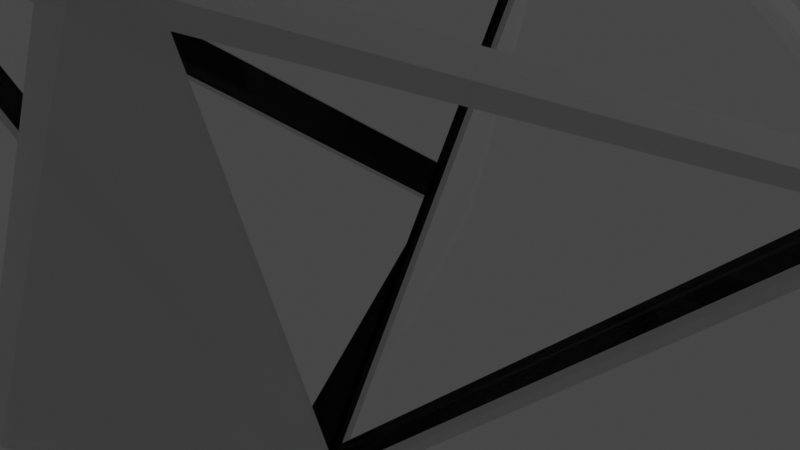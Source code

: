# Source: shiney.blend  (saved by Blender 3.0.42; exported with 4.5.12 LTS)
import bpy
from mathutils import Matrix  # noqa: F401  (used for matrix-valued properties, if any)

bpy.ops.wm.read_factory_settings(use_empty=True)
scene = bpy.context.scene
scene.name = 'Scene'

# ---- collections
col_collection = bpy.data.collections.new('Collection'); scene.collection.children.link(col_collection)

# ---- materials (node trees are filled in below, after node groups)
mat_initialshadinggroup = bpy.data.materials.new('initialShadingGroup')
mat_initialshadinggroup.surface_render_method = 'BLENDED'
mat_initialshadinggroup.blend_method = 'BLEND'
mat_initialshadinggroup.use_transparent_shadow = False

# ---- material node trees
mat_initialshadinggroup.use_nodes = True; mat_initialshadinggroup.node_tree.nodes.clear()
_N = mat_initialshadinggroup.node_tree.nodes; _L = mat_initialshadinggroup.node_tree.links
n0 = _N.new('ShaderNodeBsdfPrincipled'); n0.name = 'Principled BSDF'; n0.location = (10, 300)
n0.distribution = 'GGX'
n0.subsurface_method = 'RANDOM_WALK_SKIN'
n0.inputs[1].default_value = 1.0
n0.inputs[2].default_value = 0.0
n0.inputs[3].default_value = 97.25
n0.inputs[4].default_value = 0.8774
n0.inputs[9].default_value = (13.0, 28.2, 14.7)
n0.inputs[11].default_value = 2.4
n0.inputs[12].default_value = 0.03774
n0.inputs[13].default_value = 0.8396
n0.inputs[20].default_value = 0.0
n0.inputs[24].default_value = 0.2
n0.inputs[27].default_value = (0.0, 0.0, 0.0, 1.0)
n0.inputs[28].default_value = 1.0
n1 = _N.new('ShaderNodeOutputMaterial'); n1.name = 'Material Output'; n1.location = (300, 300)
_L.new(n0.outputs[0], n1.inputs[0])
n1.is_active_output = True

# ---- world
world_world = bpy.data.worlds.new('World'); scene.world = world_world
world_world.use_nodes = True; world_world.node_tree.nodes.clear()
_N = world_world.node_tree.nodes; _L = world_world.node_tree.links
n0 = _N.new('ShaderNodeOutputWorld'); n0.name = 'World Output'; n0.location = (300, 300)
n1 = _N.new('ShaderNodeBackground'); n1.name = 'Background'; n1.location = (10, 300)
n1.inputs[0].default_value = (0.05088, 0.05088, 0.05088, 1.0)
_L.new(n1.outputs[0], n0.inputs[0])
n0.is_active_output = True
world_world.color = (0.05088, 0.05088, 0.05088)
world_world.use_sun_shadow = False
world_world.sun_shadow_jitter_overblur = 0.0

# ---- cameras
cam_camera = bpy.data.cameras.new('Camera')
cam_camera.clip_end = 100.0
cam_camera.ortho_scale = 7.314

# ---- lights
light_light = bpy.data.lights.new('Light', 'POINT')
light_light.transmission_factor = 0.0
light_light.energy = 1000.0
light_light.shadow_soft_size = 0.1
light_light.shadow_maximum_resolution = 0.006
light_light.use_absolute_resolution = True

# ---- meshes
me_env = bpy.data.meshes.new('env')
me_env.from_pydata([(-1.565, -4.315, -0.3502), (4.204, 0.8922, -1.918), (1.944, 3.175, 3.648), (4.35, 0.9044, -2.094), (-2.035, -4.859, -0.3588), (1.848, 3.431, 4.067), (-0.8974, -1.166, 3.902), (1.991, 3.561, 4.22), (-0.8579, -1.21, 4.049), (-2.039, -5.042, -0.3723), (4.306, 0.8534, -1.903), (-1.536, -4.419, -0.3156), (4.587, 0.9385, -2.173), (3.935, 1.125, -2.013), (-2.383, 3.441, -5.762), (-3.167, 3.659, -6.555), (1.832, 3.249, 3.165), (2.017, 3.165, 3.733), (-3.213, 3.797, -6.802), (-2.382, 3.585, -5.872), (4.054, 1.226, -2.052), (-3.085, 3.946, -6.188), (1.651, 3.73, 3.843), (-1.954, 8.685, -0.005355), (-1.905, 8.594, 0.03998), (-8.485, 2.786, 2.006), (-8.626, 2.92, 1.933), (-1.898, 8.858, -0.07751), (-1.801, 8.765, -0.02645), (1.912, 3.389, 3.223), (-8.743, 2.594, 2.147), (-7.63, 2.473, 2.364), (-1.123, -0.6452, 3.82), (-1.084, -0.6921, 3.967), (-7.785, 2.519, 2.468), (-8.999, 2.691, 2.228), (-3.03, 3.973, -6.291), (1.736, 3.757, 3.804), (-1.634, 8.87, -0.02157), (1.155, 3.168, 3.957), (1.261, 3.234, 4.108), (-1.689, 9.144, 0.04339), (-8.256, 3.116, 2.144), (-1.761, 8.849, 0.203), (1.509, 3.888, 3.914), (-1.927, 8.779, 0.115), (-3.18, 3.927, -6.221), (-1.761, 8.735, 0.1212), (1.455, 3.856, 3.772), (-8.116, 3.089, 1.994), (-1.868, 8.605, 0.1266), (-1.866, 8.687, 0.1842), (1.317, 3.856, 3.798), (1.443, 3.665, 3.94), (1.386, 3.668, 3.82), (1.278, 3.832, 3.697), (-1.891, 8.641, 0.09962), (-3.301, 3.938, -6.377), (-7.991, 1.993, 2.088), (-1.326, -1.201, 3.579), (-1.299, -1.27, 3.693), (-8.117, 1.997, 2.168), (3.912, 0.9784, -2.295), (-2.908, 3.478, -6.342), (-2.898, 3.441, -6.45), (3.965, 0.9252, -2.378), (-1.881, -4.251, -0.7202), (-1.865, -4.337, -0.793), (-2.293, -4.338, -0.04052), (-2.288, -4.48, -0.009177), (-3.125, 3.93, -6.142), (-3.161, 3.804, -6.303), (-3.782, -2.873, -5.097), (-3.851, -2.982, -5.289), (-3.395, 3.311, -6.175), (-8.128, 2.406, 1.211), (-8.319, 2.437, 1.196), (-3.488, 3.361, -6.343), (-8.246, 2.044, 1.655), (-2.536, -4.3, -0.4774), (-2.581, -4.437, -0.4622), (-8.387, 2.014, 1.707), (-3.917, -2.235, -4.937), (-4.021, -2.299, -5.08), (-4.022, -2.61, -4.511), (-4.093, -2.718, -4.564)], [], [(0, 1, 2, 3, 4), (5, 4, 6), (7, 8, 9), (10, 11, 9, 12, 7), (13, 14, 15, 3, 16), (0, 2, 17, 11), (7, 12, 18, 19, 20), (21, 15, 5, 22), (23, 24, 25, 26, 27, 28), (16, 14, 19, 29), (6, 30, 31, 32, 5), (8, 7, 33, 34, 35), (2, 0, 4, 5, 3), (9, 11, 17, 10, 7), (36, 37, 38, 7, 18), (31, 39, 40, 34), (5, 15, 14, 16, 3), (7, 20, 29, 19, 18), (39, 31, 30, 5, 32), (38, 36, 18, 41, 7), (7, 35, 34, 40, 33), (39, 32, 33, 40), (41, 35, 42, 43, 44), (13, 16, 29, 20), (2, 1, 10, 17), (7, 41, 44, 42, 35), (36, 38, 45, 23, 28, 46), (47, 48, 44, 43), (49, 50, 51, 47, 43, 42), (52, 53, 54, 55), (48, 52, 55, 49, 42, 44), (45, 51, 50, 56, 24, 23), (5, 30, 56, 50, 49, 55, 54, 22), (38, 37, 53, 52, 48, 47, 51, 45), (32, 31, 34, 33), (41, 18, 57, 27, 26), (14, 13, 20, 19), (58, 59, 60, 61), (1, 0, 11, 10), (62, 63, 64, 65), (66, 62, 65, 67), (59, 68, 69, 60), (46, 70, 21, 22, 54, 53, 37, 36), (71, 70, 46, 28, 27, 57), (4, 59, 58, 30, 6), (35, 41, 26, 57, 18), (9, 8, 35, 61, 60), (3, 15, 62, 66, 4), (18, 12, 9, 67, 65), (4, 15, 72), (25, 71, 57, 26), (9, 73, 18), (68, 58, 61, 69), (74, 75, 76, 77), (78, 79, 80, 81), (63, 66, 67, 64), (4, 30, 58, 68, 59), (9, 60, 69, 61, 35), (15, 4, 66, 63, 62), (18, 65, 64, 67, 9), (75, 82, 83, 76), (84, 78, 81, 85), (30, 15, 21, 70, 71, 25, 24, 56), (82, 74, 77, 83), (79, 84, 85, 80), (15, 30, 82, 75, 74), (35, 18, 77, 76, 83), (30, 4, 79, 78, 84), (35, 85, 81, 80, 9), (82, 30, 72, 15, 74), (83, 77, 18, 73, 35), (72, 30, 84, 79, 4), (85, 35, 73, 9, 80)])
me_env.polygons.foreach_set('use_smooth', [1, 0, 0, 1, 1, 0, 1, 0, 0, 0, 1, 1, 1, 1, 1, 0, 1, 1, 1, 1, 1, 0, 1, 0, 0, 1, 0, 0, 0, 0, 0, 0, 0, 0, 0, 1, 0, 0, 0, 0, 0, 0, 0, 0, 1, 1, 1, 1, 1, 0, 0, 0, 0, 0, 0, 0, 1, 1, 1, 1, 0, 0, 0, 0, 0, 1, 1, 1, 1, 1, 1, 1, 1])
_k = set([(0, 1), (0, 2), (1, 2), (3, 4), (3, 5), (3, 15), (4, 5), (4, 6), (4, 15), (4, 30), (4, 72), (5, 6), (5, 15), (5, 30), (6, 30), (7, 8), (7, 9), (7, 12), (7, 18), (7, 35), (7, 41), (8, 9), (8, 35), (9, 12), (9, 18), (9, 35), (9, 73), (10, 11), (10, 17), (11, 17), (12, 18), (13, 14), (13, 16), (14, 16), (15, 30), (15, 72), (18, 35), (18, 41), (18, 73), (19, 20), (19, 29), (20, 29), (26, 27), (26, 57), (27, 57), (30, 72), (31, 32), (31, 39), (32, 39), (33, 34), (33, 40), (34, 40), (35, 41), (35, 73), (36, 37), (36, 38), (37, 38), (42, 43), (42, 44), (43, 44), (58, 59), (58, 68), (59, 68), (60, 61), (60, 69), (61, 69), (62, 63), (62, 66), (63, 66), (64, 65), (64, 67), (65, 67), (74, 75), (74, 82), (75, 82), (76, 77), (76, 83), (77, 83), (78, 79), (78, 84), (79, 84), (80, 81), (80, 85), (81, 85)])
me_env.attributes.new('sharp_edge', 'BOOLEAN', 'EDGE').data.foreach_set('value', [ (min(e.vertices), max(e.vertices)) in _k for e in me_env.edges])
_uv = me_env.uv_layers.new(name='UVMap')
_uv.uv.foreach_set('vector', [0.05759, 0.06332, 0.06734, 0.104, 0.09813, 0.08984, 0.06663, 0.105, 0.05584, 0.05996, 0.07593, 0.1209, 0.03297, 0.08879, 0.06241, 0.09607, 0.07593, 0.1209, 0.06241, 0.09607, 0.03297, 0.08879, 0.06747, 0.1031, 0.05796, 0.06344, 0.05584, 0.05996, 0.06663, 0.105, 0.1007, 0.0893, 0.02509, -0.05301, 0.05383, -0.08172, 0.05905, -0.08466, 0.02486, -0.05051, 0.002232, -0.07472, 0.05584, 0.05996, 0.1007, 0.0893, 0.1007, 0.0893, 0.05584, 0.05996, -0.002343, -0.07634, 0.02486, -0.05051, 0.05905, -0.08466, 0.05328, -0.08182, 0.02507, -0.05364, -0.1308, 0.1154, -0.1318, 0.1131, -0.07596, 0.1399, -0.07805, 0.1407, -0.07683, 0.1048, -0.07657, 0.1044, -0.06779, 0.05573, -0.06779, 0.05573, -0.077, 0.1057, -0.077, 0.1057, -0.002343, -0.07634, 0.05905, -0.08466, 0.05905, -0.08466, -0.002343, -0.07634, 0.1298, 0.05871, 0.1684, 0.03224, 0.1648, 0.03707, 0.1328, 0.05903, 0.1435, 0.08342, 0.1298, 0.05871, 0.1435, 0.08342, 0.1327, 0.059, 0.1645, 0.03721, 0.1684, 0.03224, 0.09813, 0.08984, 0.05759, 0.06332, 0.05584, 0.05996, 0.1007, 0.0893, 0.06663, 0.105, 0.05584, 0.05996, 0.05796, 0.06344, 0.09752, 0.08931, 0.06747, 0.1031, 0.1007, 0.0893, -0.1298, 0.1152, -0.07863, 0.1398, -0.113, 0.1526, -0.07596, 0.1399, -0.1318, 0.1131, 0.1684, 0.03224, 0.1435, 0.08342, 0.1435, 0.08342, 0.1684, 0.03224, -0.002343, -0.07634, 0.05905, -0.08466, 0.05383, -0.08172, 0.002232, -0.07472, 0.02486, -0.05051, -0.002343, -0.07634, 0.02507, -0.05364, 0.002624, -0.07495, 0.05328, -0.08182, 0.05905, -0.08466, 0.1442, 0.07953, 0.1648, 0.03707, 0.1684, 0.03224, 0.1435, 0.08342, 0.1328, 0.05903, -0.113, 0.1526, -0.1298, 0.1152, -0.1318, 0.1131, -0.1135, 0.154, -0.07596, 0.1399, 0.1435, 0.08342, 0.1684, 0.03224, 0.1645, 0.03721, 0.144, 0.07935, 0.1327, 0.059, 0.1435, 0.08342, 0.1298, 0.05871, 0.1298, 0.05871, 0.1435, 0.08342, 0.1545, 0.09349, 0.146, 0.04342, 0.1457, 0.04778, 0.1532, 0.09227, 0.1177, 0.0899, 0.02486, -0.05051, -0.002343, -0.07634, -0.002343, -0.07634, 0.02486, -0.05051, 0.1007, 0.0893, 0.06663, 0.105, 0.06663, 0.105, 0.1007, 0.0893, 0.1145, 0.09082, 0.1545, 0.09349, 0.1177, 0.0899, 0.1457, 0.04778, 0.146, 0.04342, -0.1318, 0.1131, -0.1135, 0.154, -0.1135, 0.154, -0.1138, 0.1532, -0.1137, 0.1535, -0.1318, 0.1131, 0.1545, 0.09349, 0.1145, 0.09082, 0.1145, 0.09082, 0.1545, 0.09349, 0.146, 0.04342, 0.1542, 0.09239, 0.1543, 0.0927, 0.1545, 0.09349, 0.1545, 0.09349, 0.146, 0.04342, -0.07736, 0.1405, -0.07596, 0.1399, -0.07663, 0.1396, -0.07784, 0.1401, 0.1145, 0.09082, 0.115, 0.09006, 0.115, 0.09005, 0.146, 0.04342, 0.146, 0.04342, 0.1145, 0.09082, -0.1135, 0.154, -0.1128, 0.1538, -0.1128, 0.1532, -0.1131, 0.1533, -0.1133, 0.1529, -0.1138, 0.1532, 0.1145, 0.09082, 0.146, 0.04342, 0.1542, 0.09212, 0.1542, 0.09239, 0.1465, 0.04769, 0.1185, 0.08973, 0.1173, 0.08965, 0.1167, 0.09097, -0.1135, 0.154, -0.07596, 0.1399, -0.07596, 0.1399, -0.07736, 0.1405, -0.0771, 0.1404, -0.1129, 0.1538, -0.1128, 0.1538, -0.1135, 0.154, 0.1298, 0.05871, 0.1684, 0.03224, 0.1684, 0.03224, 0.1298, 0.05871, -0.077, 0.1057, -0.03286, 0.09794, -0.03505, 0.09719, -0.07568, 0.1043, -0.0672, 0.05835, 0.05905, -0.08466, 0.02486, -0.05051, 0.02486, -0.05051, 0.05905, -0.08466, 0.1241, -0.08241, 0.1077, -0.03857, 0.1077, -0.03857, 0.1241, -0.08241, 0.06663, 0.105, 0.05584, 0.05996, 0.05584, 0.05996, 0.06663, 0.105, -0.1091, 0.1031, -0.1526, 0.08204, -0.1526, 0.08204, -0.1091, 0.1031, -0.1025, 0.0573, -0.1091, 0.1031, -0.1091, 0.1031, -0.1025, 0.0573, 0.1077, -0.03857, 0.07988, -0.05059, 0.07988, -0.05059, 0.1077, -0.03857, -0.1318, 0.1131, -0.1313, 0.1134, -0.1315, 0.1133, -0.07596, 0.1399, -0.07663, 0.1396, -0.07596, 0.1399, -0.07596, 0.1399, -0.1318, 0.1131, -0.03286, 0.09794, -0.03399, 0.09814, -0.03359, 0.09807, -0.077, 0.1057, -0.077, 0.1057, -0.03286, 0.09794, 0.07988, -0.05059, 0.1069, -0.04129, 0.1208, -0.07853, 0.1241, -0.08241, 0.1077, -0.03857, -0.06779, 0.05573, -0.077, 0.1057, -0.0672, 0.05835, -0.03505, 0.09719, -0.03286, 0.09794, 0.07988, -0.05059, 0.1077, -0.03857, 0.1241, -0.08241, 0.1205, -0.07801, 0.1068, -0.0413, -0.1091, 0.1031, -0.1526, 0.08204, -0.1112, 0.1016, -0.1052, 0.06002, -0.1025, 0.0573, -0.1526, 0.08204, -0.1091, 0.1031, -0.1025, 0.0573, -0.1055, 0.06032, -0.1113, 0.1006, -0.04898, 0.1141, -0.08664, 0.1554, -0.07666, 0.1214, -0.06779, 0.05573, -0.03286, 0.09794, -0.03286, 0.09794, -0.06779, 0.05573, -0.04898, 0.1141, -0.07666, 0.1214, -0.08664, 0.1554, 0.07988, -0.05059, 0.1241, -0.08241, 0.1241, -0.08241, 0.07988, -0.05059, -0.1296, 0.1154, -0.1513, 0.06506, -0.1513, 0.06506, -0.1296, 0.1154, -0.1321, -0.08713, -0.09941, -0.0435, -0.09941, -0.0435, -0.1321, -0.08713, -0.1526, 0.08204, -0.1025, 0.0573, -0.1025, 0.0573, -0.1526, 0.08204, 0.07988, -0.05059, 0.1241, -0.08241, 0.1208, -0.07853, 0.08326, -0.05149, 0.1069, -0.04129, 0.07988, -0.05059, 0.1068, -0.0413, 0.08343, -0.05136, 0.1205, -0.07801, 0.1241, -0.08241, -0.1526, 0.08204, -0.1025, 0.0573, -0.1052, 0.06002, -0.1506, 0.08247, -0.1112, 0.1016, -0.1526, 0.08204, -0.1113, 0.1006, -0.1496, 0.08209, -0.1055, 0.06032, -0.1025, 0.0573, -0.1513, 0.06506, -0.1035, 0.09133, -0.1035, 0.09133, -0.1513, 0.06506, -0.126, -0.03293, -0.1321, -0.08713, -0.1321, -0.08713, -0.126, -0.03293, -0.06779, 0.05573, -0.03286, 0.09794, -0.03531, 0.09837, -0.03546, 0.09808, -0.03439, 0.09789, -0.06775, 0.05758, -0.07657, 0.1044, -0.07675, 0.1043, -0.1035, 0.09133, -0.1296, 0.1154, -0.1296, 0.1154, -0.1035, 0.09133, -0.09941, -0.0435, -0.126, -0.03293, -0.126, -0.03293, -0.09941, -0.0435, -0.1296, 0.1154, -0.1513, 0.06506, -0.107, 0.09202, -0.1476, 0.06972, -0.1291, 0.1124, -0.1513, 0.06506, -0.1296, 0.1154, -0.129, 0.1119, -0.1471, 0.0699, -0.1072, 0.09184, -0.1321, -0.08713, -0.09941, -0.0435, -0.1029, -0.04551, -0.1307, -0.08265, -0.1255, -0.03651, -0.1321, -0.08713, -0.1251, -0.03693, -0.1301, -0.08215, -0.1029, -0.04575, -0.09941, -0.0435, -0.107, 0.09202, -0.1513, 0.06506, -0.1035, 0.09133, -0.1296, 0.1154, -0.1291, 0.1124, -0.1072, 0.09184, -0.129, 0.1119, -0.1296, 0.1154, -0.1035, 0.09133, -0.1513, 0.06506, -0.126, -0.03293, -0.1321, -0.08713, -0.1255, -0.03651, -0.1029, -0.04551, -0.09941, -0.0435, -0.1251, -0.03693, -0.1321, -0.08713, -0.126, -0.03293, -0.09941, -0.0435, -0.1029, -0.04575])
me_env.materials.append(mat_initialshadinggroup)
me_env.use_remesh_fix_poles = True
me_env.use_remesh_preserve_attributes = False
me_env.update()
me_env.normals_split_custom_set([tuple(v) for v in zip(*[iter([0.6515, -0.5715, 0.4989, 0.6515, -0.5715, 0.499, 0.6515, -0.5715, 0.4989, 0.6515, -0.5715, 0.499, 0.6515, -0.5715, 0.4989, 0.8349, -0.5063, 0.216, 0.8349, -0.5063, 0.216, 0.8349, -0.5063, 0.216, 0.8349, -0.5063, 0.2159, 0.8349, -0.5063, 0.2159, 0.8349, -0.5063, 0.2159, 0.6515, -0.5715, 0.4989, 0.6515, -0.5715, 0.4989, 0.6515, -0.5715, 0.4989, 0.6515, -0.5715, 0.4989, 0.6515, -0.5715, 0.4989, 0.4332, 0.882, -0.1854, 0.4331, 0.8821, -0.1854, 0.4334, 0.8819, -0.1857, 0.4332, 0.882, -0.1854, 0.4334, 0.8819, -0.1857, 0.6515, -0.5715, 0.4989, 0.6515, -0.5715, 0.4989, 0.6515, -0.5716, 0.4989, 0.6515, -0.5715, 0.4989, 0.4334, 0.8819, -0.1857, 0.4334, 0.8819, -0.1857, 0.4334, 0.8819, -0.1857, 0.4334, 0.8819, -0.1857, 0.4334, 0.8819, -0.1857, 0.8726, 0.2712, -0.4062, 0.8726, 0.2712, -0.4062, 0.8726, 0.2712, -0.4062, 0.8726, 0.2712, -0.4062, -0.6762, 0.6461, -0.3541, -0.6761, 0.6461, -0.3541, -0.6761, 0.6461, -0.3541, -0.6761, 0.6461, -0.3541, -0.6762, 0.6461, -0.3541, -0.6761, 0.6461, -0.3541, 0.4334, 0.8819, -0.1857, 0.4334, 0.8819, -0.1857, 0.4334, 0.8819, -0.1857, 0.4334, 0.8819, -0.1857, -0.1836, 0.07443, 0.9802, -0.1836, 0.07442, 0.9802, -0.1836, 0.07442, 0.9802, -0.1836, 0.07444, 0.9802, -0.1836, 0.07444, 0.9802, -0.1836, 0.07447, 0.9802, -0.1836, 0.07447, 0.9802, -0.1836, 0.07447, 0.9802, -0.1836, 0.07447, 0.9802, -0.1836, 0.07447, 0.9802, 0.6515, -0.5715, 0.4989, 0.6515, -0.5715, 0.4989, 0.6515, -0.5715, 0.4989, 0.6515, -0.5715, 0.4989, 0.6515, -0.5715, 0.499, 0.6515, -0.5715, 0.4989, 0.6515, -0.5715, 0.4989, 0.6515, -0.5715, 0.4989, 0.6515, -0.5715, 0.4989, 0.6515, -0.5715, 0.4989, 0.8726, 0.2712, -0.4062, 0.8726, 0.2712, -0.4062, 0.8726, 0.2712, -0.4062, 0.8726, 0.2712, -0.4062, 0.8726, 0.2712, -0.4062, -0.1836, 0.07448, 0.9802, -0.1836, 0.07448, 0.9802, -0.1836, 0.07449, 0.9802, -0.1836, 0.07449, 0.9802, 0.4334, 0.8819, -0.1857, 0.4334, 0.8819, -0.1857, 0.4331, 0.8821, -0.1854, 0.4334, 0.8819, -0.1857, 0.4332, 0.882, -0.1854, 0.4334, 0.8819, -0.1857, 0.4334, 0.8819, -0.1857, 0.4334, 0.8819, -0.1857, 0.4334, 0.8819, -0.1857, 0.4334, 0.8819, -0.1857, -0.1836, 0.07444, 0.9802, -0.1836, 0.07442, 0.9802, -0.1836, 0.07442, 0.9802, -0.1836, 0.07444, 0.9802, -0.1836, 0.07444, 0.9802, 0.8726, 0.2712, -0.4062, 0.8726, 0.2712, -0.4062, 0.8726, 0.2712, -0.4062, 0.8726, 0.2712, -0.4062, 0.8726, 0.2712, -0.4062, -0.1836, 0.07447, 0.9802, -0.1836, 0.07447, 0.9802, -0.1836, 0.07447, 0.9802, -0.1836, 0.07447, 0.9802, -0.1836, 0.07447, 0.9802, -0.1836, 0.07444, 0.9802, -0.1836, 0.07448, 0.9802, -0.1836, 0.07448, 0.9802, -0.1836, 0.07444, 0.9802, -0.1925, 0.5033, 0.8424, -0.1925, 0.5033, 0.8424, -0.1925, 0.5033, 0.8424, -0.1925, 0.5033, 0.8424, -0.1925, 0.5033, 0.8424, 0.4334, 0.8819, -0.1857, 0.4334, 0.8819, -0.1857, 0.4334, 0.8819, -0.1857, 0.4334, 0.8819, -0.1857, 0.6515, -0.5715, 0.499, 0.6515, -0.5715, 0.4989, 0.6515, -0.5715, 0.4989, 0.6515, -0.5715, 0.499, -0.1925, 0.5033, 0.8424, -0.1925, 0.5033, 0.8424, -0.1925, 0.5033, 0.8424, -0.1925, 0.5033, 0.8424, -0.1925, 0.5033, 0.8424, 0.8726, 0.2713, -0.4061, 0.8726, 0.2712, -0.4062, 0.4568, -0.7475, 0.4822, 0.4568, -0.7475, 0.4822, 0.8726, 0.2712, -0.4062, 0.8726, 0.2712, -0.4062, -0.1925, 0.5033, 0.8424, -0.1925, 0.5033, 0.8424, -0.1925, 0.5032, 0.8424, -0.1926, 0.5033, 0.8424, -0.1925, 0.5033, 0.8424, -0.1926, 0.5032, 0.8424, -0.1925, 0.5032, 0.8424, -0.1925, 0.5033, 0.8424, -0.1925, 0.5033, 0.8424, -0.1925, 0.5033, 0.8424, -0.8726, -0.2713, 0.4062, -0.8726, -0.2713, 0.4062, -0.8726, -0.2713, 0.4062, -0.8726, -0.2713, 0.4062, -0.1926, 0.5033, 0.8424, -0.1925, 0.5033, 0.8424, -0.1925, 0.5033, 0.8424, -0.1925, 0.5033, 0.8424, -0.1926, 0.5033, 0.8424, -0.1926, 0.5033, 0.8424, -0.8726, -0.2712, 0.4062, -0.8726, -0.2712, 0.4062, -0.8726, -0.2712, 0.4062, -0.8726, -0.2712, 0.4062, -0.8726, -0.2712, 0.4062, -0.8726, -0.2712, 0.4062, -0.1925, 0.5033, 0.8424, -0.1925, 0.5033, 0.8424, -0.1925, 0.5033, 0.8424, -0.1925, 0.5032, 0.8424, -0.1925, 0.5033, 0.8424, -0.1925, 0.5033, 0.8424, -0.1925, 0.5033, 0.8424, -0.1925, 0.5033, 0.8424, 0.8726, 0.2712, -0.4062, 0.8726, 0.2713, -0.4062, -0.144, -0.6518, -0.7446, -0.144, -0.6518, -0.7446, 0.8726, 0.2712, -0.4062, 0.8726, 0.2713, -0.4062, -0.144, -0.6518, -0.7446, -0.144, -0.6518, -0.7446, -0.1836, 0.07449, 0.9802, -0.1836, 0.07451, 0.9802, -0.1836, 0.07451, 0.9802, -0.1835, 0.07446, 0.9802, -0.6761, 0.6461, -0.3541, -0.6761, 0.6461, -0.3541, -0.6761, 0.6461, -0.3541, -0.6761, 0.6461, -0.3541, -0.6761, 0.6461, -0.3541, 0.4334, 0.8819, -0.1857, 0.4334, 0.8819, -0.1857, 0.4334, 0.8819, -0.1857, 0.4334, 0.8819, -0.1857, -0.4413, -0.6164, 0.6522, -0.4412, -0.6164, 0.6522, -0.4413, -0.6164, 0.6522, -0.4413, -0.6164, 0.6522, 0.6515, -0.5715, 0.4989, 0.6515, -0.5715, 0.4989, 0.6515, -0.5715, 0.4989, 0.6515, -0.5715, 0.4989, 0.273, -0.5419, -0.7949, 0.2731, -0.5419, -0.7949, 0.273, -0.5419, -0.7949, 0.2731, -0.5419, -0.7949, 0.2731, -0.5419, -0.7949, 0.2731, -0.5419, -0.7949, 0.2731, -0.5419, -0.7949, 0.273, -0.5419, -0.7949, -0.4413, -0.6164, 0.6522, -0.4413, -0.6164, 0.6522, -0.4413, -0.6164, 0.6522, -0.4413, -0.6164, 0.6522, 0.8726, 0.2712, -0.4062, 0.8726, 0.2712, -0.4062, 0.8726, 0.2712, -0.4062, 0.8726, 0.2712, -0.4061, -0.2373, 0.9623, 0.1327, -0.2373, 0.9623, 0.1327, 0.8726, 0.2712, -0.4062, 0.8726, 0.2712, -0.4061, -0.6761, 0.6461, -0.3541, -0.6761, 0.6461, -0.3541, -0.6761, 0.6461, -0.3541, -0.6761, 0.6461, -0.3541, -0.6761, 0.6461, -0.3541, -0.6761, 0.6461, -0.3541, -0.4412, -0.6164, 0.6522, -0.4412, -0.6164, 0.6522, -0.4412, -0.6164, 0.6522, -0.4412, -0.6164, 0.6522, -0.4412, -0.6164, 0.6522, -0.6761, 0.6461, -0.3541, -0.6761, 0.6461, -0.3541, -0.6761, 0.6461, -0.3541, -0.6761, 0.6461, -0.3541, -0.6761, 0.6461, -0.3541, -0.4413, -0.6164, 0.6522, -0.4413, -0.6164, 0.6522, -0.4413, -0.6164, 0.6522, -0.4413, -0.6164, 0.6522, -0.4413, -0.6164, 0.6522, 0.2731, -0.5419, -0.7948, 0.273, -0.5419, -0.7949, 0.2731, -0.5419, -0.7948, 0.273, -0.5419, -0.7948, 0.2731, -0.5419, -0.7948, 0.2731, -0.5419, -0.7949, 0.2731, -0.5419, -0.7949, 0.2731, -0.5419, -0.7949, 0.2731, -0.5419, -0.7949, 0.2731, -0.5419, -0.7949, 0.898, -0.1746, -0.4038, 0.898, -0.1746, -0.4038, 0.898, -0.1746, -0.4038, -0.6761, 0.6461, -0.3541, -0.6761, 0.6461, -0.3541, -0.6762, 0.6461, -0.3541, -0.6761, 0.6461, -0.3542, 0.8979, -0.1747, -0.4041, 0.8979, -0.1747, -0.4041, 0.8979, -0.1747, -0.4041, -0.4413, -0.6164, 0.6522, -0.4413, -0.6164, 0.6522, -0.4413, -0.6164, 0.6522, -0.4413, -0.6164, 0.6522, -0.8388, -0.04218, -0.5427, -0.8389, -0.04218, -0.5427, -0.8389, -0.04218, -0.5427, -0.8389, -0.04219, -0.5426, -0.7442, -0.6679, -0.005643, -0.7442, -0.6679, -0.005645, -0.7442, -0.6679, -0.005648, -0.7443, -0.6679, -0.005627, 0.2731, -0.5419, -0.7949, 0.2731, -0.5419, -0.7949, 0.2731, -0.5418, -0.7949, 0.2731, -0.5419, -0.7949, -0.4412, -0.6164, 0.6522, -0.4412, -0.6164, 0.6522, -0.4412, -0.6164, 0.6522, -0.4412, -0.6164, 0.6522, -0.4412, -0.6164, 0.6522, -0.4413, -0.6164, 0.6522, -0.4413, -0.6164, 0.6522, -0.4413, -0.6164, 0.6522, -0.4413, -0.6164, 0.6522, -0.4413, -0.6164, 0.6522, 0.273, -0.5419, -0.7949, 0.2731, -0.5419, -0.7948, 0.273, -0.5419, -0.7948, 0.273, -0.5419, -0.7949, 0.2731, -0.5419, -0.7948, 0.2731, -0.5419, -0.7949, 0.2731, -0.5419, -0.7949, 0.2731, -0.5419, -0.7949, 0.2731, -0.5419, -0.7949, 0.2731, -0.5419, -0.7949, -0.8389, -0.04217, -0.5427, -0.8389, -0.04218, -0.5427, -0.8389, -0.04218, -0.5427, -0.8389, -0.04214, -0.5427, -0.7442, -0.6679, -0.005683, -0.7442, -0.6679, -0.005651, -0.7443, -0.6679, -0.005627, -0.7442, -0.6679, -0.005639, -0.6761, 0.6461, -0.3541, -0.6761, 0.6461, -0.3541, -0.6761, 0.6461, -0.3541, -0.6761, 0.6461, -0.3541, -0.6761, 0.6461, -0.3541, -0.6761, 0.6461, -0.3541, -0.6761, 0.6461, -0.3541, -0.6761, 0.6461, -0.3541, -0.8389, -0.04216, -0.5427, -0.8389, -0.0422, -0.5427, -0.8389, -0.04219, -0.5427, -0.8389, -0.0421, -0.5427, -0.7442, -0.6679, -0.005628, -0.7442, -0.6679, -0.005632, -0.7442, -0.6679, -0.005685, -0.7442, -0.6679, -0.005679, -0.8389, -0.04217, -0.5427, -0.8389, -0.04218, -0.5427, -0.8389, -0.04216, -0.5427, -0.8389, -0.04219, -0.5427, -0.8389, -0.04217, -0.5427, -0.8389, -0.04217, -0.5427, -0.8389, -0.04217, -0.5427, -0.8389, -0.04217, -0.5427, -0.8389, -0.04217, -0.5427, -0.8389, -0.04217, -0.5427, -0.7442, -0.6679, -0.005677, -0.7443, -0.6679, -0.005624, -0.7443, -0.6679, -0.005659, -0.7442, -0.6679, -0.005676, -0.7443, -0.6679, -0.005611, -0.7442, -0.6679, -0.005631, -0.7442, -0.6679, -0.005631, -0.7442, -0.6679, -0.005631, -0.7442, -0.6679, -0.005631, -0.7442, -0.6679, -0.005631, -0.8389, -0.04216, -0.5427, -0.8389, -0.04218, -0.5427, -0.8389, -0.04216, -0.5427, -0.8389, -0.04217, -0.5427, -0.8389, -0.04217, -0.5427, -0.8389, -0.04217, -0.5427, -0.8389, -0.04217, -0.5427, -0.8389, -0.04217, -0.5427, -0.8389, -0.04217, -0.5427, -0.8389, -0.04217, -0.5427, -0.7443, -0.6679, -0.005611, -0.7442, -0.6679, -0.005677, -0.7443, -0.6679, -0.005611, -0.7443, -0.6679, -0.005659, -0.7443, -0.6679, -0.005624, -0.7442, -0.6679, -0.005631, -0.7442, -0.6679, -0.005631, -0.7442, -0.6679, -0.005631, -0.7442, -0.6679, -0.005631, -0.7442, -0.6679, -0.005631])] * 3)])

# ---- objects
ob_light = bpy.data.objects.new('Light', light_light)
ob_camera = bpy.data.objects.new('Camera', cam_camera)
ob_env = bpy.data.objects.new('env', me_env)

# ---- transforms, parenting, visibility, modifiers, constraints
ob_light.location = (4.076, 1.005, 5.904)
ob_light.rotation_euler = (0.6503, 0.05522, 1.866)
ob_light.lock_rotations_4d = False
ob_light.empty_display_type = 'ARROWS'
ob_light.color = (0.0, 0.0, 0.0, 0.0)
ob_light.lineart.crease_threshold = 0.0
ob_camera.location = (7.359, -6.926, 4.958)
ob_camera.rotation_euler = (1.109, 0.0, 0.8149)
ob_camera.lock_rotations_4d = False
ob_camera.empty_display_type = 'ARROWS'
ob_camera.color = (0.0, 0.0, 0.0, 0.0)
ob_camera.display_type = 'WIRE'
ob_camera.lineart.crease_threshold = 0.0
ob_env.location = (0.0, 0.0, 0.0)
ob_env.rotation_euler = (1.571, -0.0, 0.0)

# ---- collection membership
col_collection.objects.link(ob_light)
col_collection.objects.link(ob_camera)
col_collection.objects.link(ob_env)

# ---- scene / render settings (as saved in the file)
scene.camera = ob_camera
scene.frame_start = 1; scene.frame_end = 250; scene.frame_set(1)
scene.render.engine = 'BLENDER_EEVEE_NEXT'
scene.cycles.sampling_pattern = 'TABULATED_SOBOL'
scene.cycles.use_light_tree = False
scene.view_settings.view_transform = 'Filmic'
bpy.context.view_layer.update()

